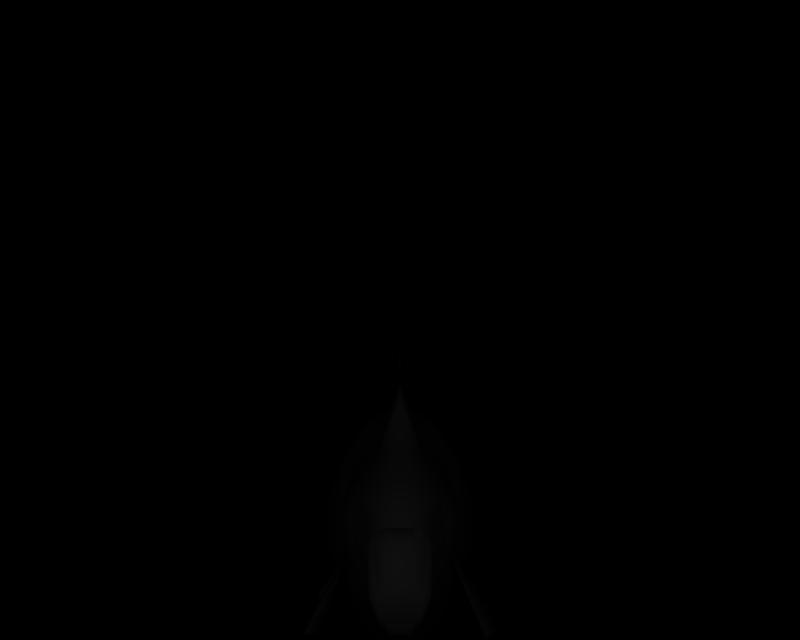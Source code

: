 # Source: BR_Remoraid.blend  (saved by Blender 2.66.1; exported with 4.5.12 LTS)
import bpy
from mathutils import Matrix  # noqa: F401  (used for matrix-valued properties, if any)

bpy.ops.wm.read_factory_settings(use_empty=True)
scene = bpy.context.scene
scene.name = '1'

# ---- collections
col_collection_1 = bpy.data.collections.new('Collection 1'); scene.collection.children.link(col_collection_1)

# ---- materials (node trees are filled in below, after node groups)
mat_mat_4 = bpy.data.materials.new('mat_4')
mat_mat_4.alpha_threshold = 0.0
mat_mat_4.specular_color = (0.5, 0.5, 0.5)
mat_mat_4.roughness = 0.5
mat_mat_3 = bpy.data.materials.new('mat_3')
mat_mat_3.alpha_threshold = 0.0
mat_mat_3.specular_color = (0.5, 0.5, 0.5)
mat_mat_3.roughness = 0.5
mat_mat_2 = bpy.data.materials.new('mat_2')
mat_mat_2.alpha_threshold = 0.0
mat_mat_2.specular_color = (0.5, 0.5, 0.5)
mat_mat_2.roughness = 0.5
mat_mat_1 = bpy.data.materials.new('mat_1')
mat_mat_1.alpha_threshold = 0.0
mat_mat_1.specular_color = (0.5, 0.5, 0.5)
mat_mat_1.roughness = 0.5
mat_mat_0 = bpy.data.materials.new('mat_0')
mat_mat_0.alpha_threshold = 0.0
mat_mat_0.specular_color = (0.5, 0.5, 0.5)
mat_mat_0.roughness = 0.5
mat_mat_7 = bpy.data.materials.new('mat_7')
mat_mat_7.alpha_threshold = 0.0
mat_mat_7.specular_color = (0.5, 0.5, 0.5)
mat_mat_7.roughness = 0.5
mat_mat_6 = bpy.data.materials.new('mat_6')
mat_mat_6.alpha_threshold = 0.0
mat_mat_6.specular_color = (0.5, 0.5, 0.5)
mat_mat_6.roughness = 0.5
mat_mat_8 = bpy.data.materials.new('mat_8')
mat_mat_8.alpha_threshold = 0.0
mat_mat_8.specular_color = (0.5, 0.5, 0.5)
mat_mat_8.roughness = 0.5
mat_mat_8.line_color = (0.0, 0.0, 0.0, 1.0)
mat_mat_5 = bpy.data.materials.new('mat_5')
mat_mat_5.alpha_threshold = 0.0
mat_mat_5.specular_color = (0.5, 0.5, 0.5)
mat_mat_5.roughness = 0.5

# ---- material node trees

# ---- cameras
cam_camera_001 = bpy.data.cameras.new('Camera.001')
cam_camera_001.passepartout_alpha = 0.2
cam_camera_001.clip_end = 100.0
cam_camera_001.lens = 35.0
cam_camera_001.sensor_width = 32.0
cam_camera_001.sensor_height = 18.0
cam_camera_001.show_passepartout = False
cam_camera_001.show_safe_areas = True
cam_camera_001.dof.focus_distance = 0.0
cam_camera_001.dof.aperture_fstop = 128.0

# ---- lights
light_lamp = bpy.data.lights.new('Lamp', 'POINT')
light_lamp.transmission_factor = 0.0
light_lamp.energy = 144.8
light_lamp.shadow_buffer_clip_start = 0.5
light_lamp.shadow_soft_size = 1.0
light_lamp.shadow_maximum_resolution = 0.006
light_lamp.use_absolute_resolution = True
light_lamp.cycles.use_multiple_importance_sampling = False

# ---- meshes
me_teppouo_mat_4 = bpy.data.meshes.new('teppouo_mat_4')
me_teppouo_mat_4.from_pydata([(-1.065, -0.1137, 0.1624), (-1.121, 0.4309, 0.1154), (-1.077, -0.279, -1.013), (-0.7865, 0.08138, 0.9784), (-0.8123, 0.5764, 0.9302), (-0.9331, 1.21, 0.1864), (-0.7211, 1.157, 0.9334), (-0.3813, 1.64, 1.014), (-0.4767, 1.85, 0.3959), (-0.4027, 1.894, -0.5655), (-0.8529, 1.235, -0.8759), (-1.088, 0.3342, -1.04), (-0.4822, 0.9757, -1.967), (-0.6427, 0.1951, -2.181), (-0.6689, -0.291, -2.162), (-0.2308, 1.483, -1.636), (0.7855, 0.08169, 0.9783), (1.121, 0.4309, 0.1154), (0.8123, 0.5764, 0.9302), (1.064, -0.1134, 0.1627), (1.077, -0.2789, -1.012), (1.088, 0.3342, -1.04), (0.6688, -0.2911, -2.162), (0.6427, 0.1951, -2.181), (0.4822, 0.9757, -1.967), (0.8529, 1.235, -0.8759), (0.2308, 1.483, -1.636), (0.4027, 1.894, -0.5655), (0.9331, 1.21, 0.1864), (0.7211, 1.157, 0.9334), (0.3813, 1.64, 1.014), (0.4767, 1.85, 0.3959)], [], [(0, 1, 2), (0, 3, 1), (4, 1, 3), (4, 5, 1), (6, 5, 4), (6, 7, 5), (8, 5, 7), (8, 9, 5), (10, 5, 9), (10, 11, 5), (12, 11, 10), (12, 13, 11), (14, 11, 13), (14, 2, 11), (1, 11, 2), (1, 5, 11), (15, 10, 9), (15, 12, 10), (16, 17, 18), (16, 19, 17), (20, 17, 19), (20, 21, 17), (22, 21, 20), (22, 23, 21), (24, 21, 23), (24, 25, 21), (26, 25, 24), (26, 27, 25), (28, 25, 27), (28, 17, 25), (18, 17, 28), (28, 29, 18), (30, 29, 28), (28, 31, 30), (27, 31, 28), (25, 17, 21)])
me_teppouo_mat_4.polygons.foreach_set('use_smooth', [True] * 36)
_k = set([(0, 2), (0, 3), (2, 14), (3, 4), (4, 6), (6, 7), (7, 8), (8, 9), (9, 15), (12, 13), (12, 15), (13, 14), (16, 18), (16, 19), (18, 29), (19, 20), (20, 22), (22, 23), (23, 24), (24, 26), (26, 27), (27, 31), (29, 30), (30, 31)])
me_teppouo_mat_4.attributes.new('sharp_edge', 'BOOLEAN', 'EDGE').data.foreach_set('value', [ (min(e.vertices), max(e.vertices)) in _k for e in me_teppouo_mat_4.edges])
_uv = me_teppouo_mat_4.uv_layers.new(name='UVTex')
_uv.uv.foreach_set('vector', [0.2509, -0.1926, 0.2302, 0.1735, 0.7355, -0.1781, 0.2509, -0.1926, -0.108, -0.1558, 0.2302, 0.1735, -0.1244, 0.1749, 0.2302, 0.1735, -0.108, -0.1558, -0.1244, 0.1749, 0.1579, 0.662, 0.2302, 0.1735, -0.1534, 0.5293, 0.1579, 0.662, -0.1244, 0.1749, -0.1534, 0.5293, -0.2234, 0.8979, 0.1579, 0.662, 0.02186, 1.143, 0.1579, 0.662, -0.2234, 0.8979, 0.02186, 1.143, 0.3852, 1.281, 0.1579, 0.662, 0.5651, 0.7837, 0.1579, 0.662, 0.3852, 1.281, 0.5651, 0.7837, 0.7014, 0.2349, 0.1579, 0.662, 1.037, 0.7822, 0.7014, 0.2349, 0.5651, 0.7837, 1.037, 0.7822, 1.139, 0.2795, 0.7014, 0.2349, 1.167, -0.04113, 0.7014, 0.2349, 1.139, 0.2795, 1.167, -0.04113, 0.7355, -0.1781, 0.7014, 0.2349, 0.2302, 0.1735, 0.7014, 0.2349, 0.7355, -0.1781, 0.2302, 0.1735, 0.1579, 0.662, 0.7014, 0.2349, 0.8596, 1.136, 0.5651, 0.7837, 0.3852, 1.281, 0.8596, 1.136, 1.037, 0.7822, 0.5651, 0.7837, -0.1079, -0.1556, 0.2302, 0.1735, -0.1244, 0.1749, -0.1079, -0.1556, 0.2507, -0.1924, 0.2302, 0.1735, 0.7354, -0.1781, 0.2302, 0.1735, 0.2507, -0.1924, 0.7354, -0.1781, 0.7014, 0.2349, 0.2302, 0.1735, 1.167, -0.04111, 0.7014, 0.2349, 0.7354, -0.1781, 1.167, -0.04111, 1.139, 0.2795, 0.7014, 0.2349, 1.037, 0.7822, 0.7014, 0.2349, 1.139, 0.2795, 1.037, 0.7822, 0.5651, 0.7837, 0.7014, 0.2349, 0.8596, 1.136, 0.5651, 0.7837, 1.037, 0.7822, 0.8596, 1.136, 0.3852, 1.281, 0.5651, 0.7837, 0.1579, 0.662, 0.5651, 0.7837, 0.3852, 1.281, 0.1579, 0.662, 0.2302, 0.1735, 0.5651, 0.7837, -0.1244, 0.1749, 0.2302, 0.1735, 0.1579, 0.662, 0.1579, 0.662, -0.1534, 0.5293, -0.1244, 0.1749, -0.2234, 0.8979, -0.1534, 0.5293, 0.1579, 0.662, 0.1579, 0.662, 0.02186, 1.143, -0.2234, 0.8979, 0.3852, 1.281, 0.02186, 1.143, 0.1579, 0.662, 0.5651, 0.7837, 0.2302, 0.1735, 0.7014, 0.2349])
me_teppouo_mat_4.materials.append(mat_mat_4)
me_teppouo_mat_4.use_remesh_preserve_volume = False
me_teppouo_mat_4.use_remesh_preserve_attributes = False
me_teppouo_mat_4.use_mirror_vertex_groups = False
me_teppouo_mat_4.update()
me_teppouo_mat_3 = bpy.data.meshes.new('teppouo_mat_3')
me_teppouo_mat_3.from_pydata([(0.7434, -0.2089, 1.062), (0.9459, -0.4439, 0.2244), (1.064, -0.1134, 0.1627), (0.7855, 0.08169, 0.9783), (-0.9459, -0.4439, 0.2244), (-0.7429, -0.2089, 1.062), (-0.7865, 0.08138, 0.9784), (-1.065, -0.1137, 0.1624), (-1.077, -0.279, -1.013), (-0.9042, -0.6065, -0.9524), (1.077, -0.2789, -1.012), (0.9042, -0.6065, -0.9524), (0.5982, -0.6174, -2.102), (0.6688, -0.2911, -2.162), (-0.5982, -0.6174, -2.102), (-0.6689, -0.291, -2.162), (-3e-06, -0.599, -2.456), (-3e-06, -0.2756, -2.515), (0.7272, 0.7521, 1.598), (0.7211, 1.157, 0.9334), (0.6236, 1.191, 1.758), (0.7514, 0.67, 1.317), (-0.7211, 1.157, 0.9334), (-0.7272, 0.7521, 1.598), (-0.6236, 1.191, 1.758), (-0.7533, 0.67, 1.317), (0.8123, 0.5764, 0.9302), (-0.8123, 0.5764, 0.9302), (-0.3465, 0.8298, 3.148), (-0.5654, 0.7571, 2.64), (-0.3926, 0.6704, 3.019), (-0.508, 1.168, 2.483), (0.3465, 0.8298, 3.148), (0.5654, 0.7571, 2.64), (0.508, 1.168, 2.483), (0.3926, 0.6704, 3.019)], [], [(0, 1, 2), (3, 0, 2), (4, 5, 6), (7, 4, 6), (8, 4, 7), (8, 9, 4), (1, 10, 2), (1, 11, 10), (10, 12, 13), (10, 11, 12), (14, 8, 15), (14, 9, 8), (15, 16, 14), (15, 17, 16), (13, 16, 17), (13, 12, 16), (18, 19, 20), (18, 21, 19), (22, 23, 24), (22, 25, 23), (21, 0, 3), (3, 26, 21), (19, 21, 26), (27, 25, 22), (27, 6, 25), (5, 25, 6), (28, 29, 30), (28, 31, 29), (32, 33, 34), (32, 35, 33)])
me_teppouo_mat_3.polygons.foreach_set('use_smooth', [True] * 30)
_k = set([(0, 1), (0, 21), (1, 11), (2, 3), (2, 10), (3, 26), (4, 5), (4, 9), (5, 25), (6, 7), (6, 27), (7, 8), (8, 15), (9, 14), (10, 13), (11, 12), (12, 16), (13, 17), (14, 16), (15, 17), (18, 20), (18, 21), (19, 20), (19, 26), (22, 24), (22, 27), (23, 24), (23, 25), (28, 30), (28, 31), (29, 30), (29, 31), (32, 34), (32, 35), (33, 34), (33, 35)])
me_teppouo_mat_3.attributes.new('sharp_edge', 'BOOLEAN', 'EDGE').data.foreach_set('value', [ (min(e.vertices), max(e.vertices)) in _k for e in me_teppouo_mat_3.edges])
_uv = me_teppouo_mat_3.uv_layers.new(name='UVTex')
_uv.uv.foreach_set('vector', [0.8091, 0.09803, -0.1347, 0.1462, -0.09996, 3.003, 0.8088, 2.679, 0.8091, 0.09803, -0.09996, 3.003, -0.1347, 0.1462, 0.8091, 0.09803, 0.8088, 2.676, -0.1003, 3.001, -0.1347, 0.1462, 0.8088, 2.676, -0.03251, 2.984, 0.924, 0.1785, 0.9092, 3.084, -0.03251, 2.984, -0.01874, 0.1033, 0.924, 0.1785, 0.924, 0.1785, -0.03228, 2.985, 0.9094, 3.087, 0.924, 0.1785, -0.01874, 0.1033, -0.03228, 2.985, 0.9483, 2.848, 0.04595, 0.1606, -0.000611, 2.842, 0.9483, 2.848, 0.9951, 0.1553, 0.04595, 0.1606, 0.04595, 0.1606, 0.948, 2.847, -0.000421, 2.842, 0.04595, 0.1606, 0.9951, 0.1553, 0.948, 2.847, 0.8564, 3.114, 0.1423, 0.2688, 1.0, 0.0985, 0.8564, 3.114, 1e-06, 3.257, 0.1423, 0.2688, 0.8558, 3.114, 0.1423, 0.2688, 1e-06, 3.257, 0.8558, 3.114, 1.0, 0.0985, 0.1423, 0.2688, 0.8654, 0.2365, 0.2287, 6.621, 1.182, 4.58, 0.8654, 0.2365, 0.5187, 0.1585, 0.2287, 6.621, 0.2287, 6.621, 0.8654, 0.2365, 1.182, 4.58, 0.2287, 6.621, 0.5187, 0.1585, 0.8654, 0.2365, 0.8723, 0.15, -0.07982, 0.1642, 0.1865, 2.629, 0.1865, 2.629, 0.6672, 5.434, 0.8723, 0.15, 1.249, 7.848, 0.8723, 0.15, 0.6672, 5.434, 0.6672, 5.434, 0.8723, 0.15, 1.249, 7.848, 0.6672, 5.434, 0.1862, 2.626, 0.8723, 0.15, -0.07982, 0.1642, 0.8723, 0.15, 0.1862, 2.626, 1.035, 1.984, 0.2742, 0.3337, 0.887, 0.2785, 1.035, 1.984, -0.1039, 3.777, 0.2742, 0.3337, 1.035, 1.984, 0.2742, 0.3337, -0.1039, 3.777, 1.035, 1.984, 0.887, 0.2785, 0.2742, 0.3337])
me_teppouo_mat_3.materials.append(mat_mat_3)
me_teppouo_mat_3.use_remesh_preserve_volume = False
me_teppouo_mat_3.use_remesh_preserve_attributes = False
me_teppouo_mat_3.use_mirror_vertex_groups = False
me_teppouo_mat_3.update()
me_teppouo_mat_2 = bpy.data.meshes.new('teppouo_mat_2')
me_teppouo_mat_2.from_pydata([(-0.1913, 1.16, 3.368), (-0.1482, 0.9892, 3.458), (0.1617, 0.9892, 3.458), (0.1868, 1.16, 3.368), (-0.6427, 0.1951, -2.181), (-3e-06, -0.2756, -2.515), (-0.6689, -0.291, -2.162), (-3e-06, 0.1463, -2.476), (-3e-06, 0.8405, -2.223), (0.6427, 0.1951, -2.181), (0.4822, 0.9757, -1.967), (0.2308, 1.483, -1.636), (-0.2308, 1.483, -1.636), (-3e-06, 1.699, -1.345), (-0.4027, 1.894, -0.5655), (-3e-06, 2.063, -0.3855), (-0.4767, 1.85, 0.3959), (2e-06, 1.988, 0.5133), (-0.3813, 1.64, 1.014), (1e-06, 1.744, 1.08), (-0.3301, 1.69, 1.605), (1e-06, 1.782, 1.767), (-0.2792, 1.636, 2.178), (2e-06, 2.715, 1.671), (-3e-06, 2.248, 2.193), (0.2791, 1.636, 2.178), (-3e-06, 1.677, 2.518), (0.2412, 1.444, 2.889), (0.0, 1.502, 2.928), (-0.2412, 1.444, 2.889), (0.6688, -0.2911, -2.162), (0.3301, 1.69, 1.605), (0.5019, 1.339, 2.131), (0.6236, 1.191, 1.758), (0.7211, 1.157, 0.9334), (0.3813, 1.64, 1.014), (0.4767, 1.85, 0.3959), (0.4027, 1.894, -0.5655), (0.508, 1.168, 2.483), (0.3465, 0.8298, 3.148), (-0.4822, 0.9757, -1.967), (-0.7211, 1.157, 0.9334), (-0.6236, 1.191, 1.758), (-0.5019, 1.339, 2.131), (-0.508, 1.168, 2.483), (-0.3465, 0.8298, 3.148)], [], [(0, 1, 2), (3, 0, 2), (4, 5, 6), (4, 7, 5), (8, 7, 4), (8, 9, 7), (10, 9, 8), (8, 11, 10), (12, 11, 8), (12, 13, 11), (14, 13, 12), (14, 15, 13), (16, 15, 14), (16, 17, 15), (18, 17, 16), (18, 19, 17), (20, 19, 18), (20, 21, 19), (22, 21, 20), (22, 23, 21), (24, 23, 22), (24, 25, 23), (26, 25, 24), (26, 27, 25), (28, 27, 26), (28, 3, 27), (0, 3, 28), (29, 0, 28), (26, 29, 28), (26, 22, 29), (24, 22, 26), (9, 5, 7), (9, 30, 5), (25, 21, 23), (25, 31, 21), (32, 31, 25), (32, 33, 31), (34, 31, 33), (34, 35, 31), (19, 31, 35), (19, 21, 31), (35, 17, 19), (35, 36, 17), (15, 17, 36), (36, 37, 15), (13, 15, 37), (37, 11, 13), (27, 32, 25), (27, 38, 32), (3, 38, 27), (3, 39, 38), (2, 39, 3), (40, 8, 4), (40, 12, 8), (41, 20, 18), (41, 42, 20), (43, 20, 42), (43, 22, 20), (29, 22, 43), (43, 44, 29), (0, 29, 44), (45, 0, 44), (1, 0, 45)])
me_teppouo_mat_2.polygons.foreach_set('use_smooth', [True] * 63)
_k = set([(1, 2), (1, 45), (2, 39), (4, 6), (4, 40), (5, 6), (5, 30), (9, 10), (9, 30), (10, 11), (11, 37), (12, 14), (12, 40), (14, 16), (16, 18), (18, 41), (32, 33), (32, 38), (33, 34), (34, 35), (35, 36), (36, 37), (38, 39), (41, 42), (42, 43), (43, 44), (44, 45)])
me_teppouo_mat_2.attributes.new('sharp_edge', 'BOOLEAN', 'EDGE').data.foreach_set('value', [ (min(e.vertices), max(e.vertices)) in _k for e in me_teppouo_mat_2.edges])
_uv = me_teppouo_mat_2.uv_layers.new(name='UVTex')
_uv.uv.foreach_set('vector', [0.9842, 0.5714, 0.986, 0.5343, 0.996, 0.532, 0.9842, 0.5714, 0.9842, 0.5714, 0.996, 0.532, 0.06255, 0.5135, 0.004585, 0.3409, 0.05722, 0.326, 0.06255, 0.5135, 0.01375, 0.5118, 0.004585, 0.3409, 0.07048, 0.6713, 0.01375, 0.5118, 0.06255, 0.5135, 0.07048, 0.6713, 0.06255, 0.5135, 0.01375, 0.5118, 0.1148, 0.6953, 0.06255, 0.5135, 0.07048, 0.6713, 0.07048, 0.6713, 0.1805, 0.8145, 0.1148, 0.6953, 0.1805, 0.8145, 0.1805, 0.8145, 0.07048, 0.6713, 0.1805, 0.8145, 0.2316, 0.8495, 0.1805, 0.8145, 0.3628, 0.881, 0.2316, 0.8495, 0.1805, 0.8145, 0.3628, 0.881, 0.3948, 0.9062, 0.2316, 0.8495, 0.5168, 0.8371, 0.3948, 0.9062, 0.3628, 0.881, 0.5168, 0.8371, 0.5381, 0.8574, 0.3948, 0.9062, 0.6109, 0.756, 0.5381, 0.8574, 0.5168, 0.8371, 0.6109, 0.756, 0.624, 0.7788, 0.5381, 0.8574, 0.7075, 0.7502, 0.624, 0.7788, 0.6109, 0.756, 0.7075, 0.7502, 0.7358, 0.7667, 0.624, 0.7788, 0.7988, 0.7173, 0.7358, 0.7667, 0.7075, 0.7502, 0.7988, 0.7173, 0.7416, 0.996, 0.7358, 0.7667, 0.813, 0.8692, 0.7416, 0.996, 0.7988, 0.7173, 0.813, 0.8692, 0.7988, 0.7173, 0.7416, 0.996, 0.8458, 0.725, 0.7988, 0.7173, 0.813, 0.8692, 0.8458, 0.725, 0.9101, 0.6572, 0.7988, 0.7173, 0.9178, 0.67, 0.9101, 0.6572, 0.8458, 0.725, 0.9178, 0.67, 0.9842, 0.5714, 0.9101, 0.6572, 0.9842, 0.5714, 0.9842, 0.5714, 0.9178, 0.67, 0.9101, 0.6572, 0.9842, 0.5714, 0.9178, 0.67, 0.8458, 0.725, 0.9101, 0.6572, 0.9178, 0.67, 0.8458, 0.725, 0.7988, 0.7173, 0.9101, 0.6572, 0.813, 0.8692, 0.7988, 0.7173, 0.8458, 0.725, 0.06255, 0.5135, 0.004585, 0.3409, 0.01375, 0.5118, 0.06255, 0.5135, 0.05718, 0.326, 0.004585, 0.3409, 0.7988, 0.7173, 0.7358, 0.7667, 0.7416, 0.996, 0.7988, 0.7173, 0.7075, 0.7502, 0.7358, 0.7667, 0.7818, 0.6504, 0.7075, 0.7502, 0.7988, 0.7173, 0.7818, 0.6504, 0.7251, 0.6233, 0.7075, 0.7502, 0.5869, 0.6416, 0.7075, 0.7502, 0.7251, 0.6233, 0.5869, 0.6416, 0.6109, 0.756, 0.7075, 0.7502, 0.624, 0.7788, 0.7075, 0.7502, 0.6109, 0.756, 0.624, 0.7788, 0.7358, 0.7667, 0.7075, 0.7502, 0.6109, 0.756, 0.5381, 0.8574, 0.624, 0.7788, 0.6109, 0.756, 0.5168, 0.8371, 0.5381, 0.8574, 0.3948, 0.9062, 0.5381, 0.8574, 0.5168, 0.8371, 0.5168, 0.8371, 0.3628, 0.881, 0.3948, 0.9062, 0.2316, 0.8495, 0.3948, 0.9062, 0.3628, 0.881, 0.3628, 0.881, 0.1805, 0.8145, 0.2316, 0.8495, 0.9101, 0.6572, 0.7818, 0.6504, 0.7988, 0.7173, 0.9101, 0.6572, 0.831, 0.5959, 0.7818, 0.6504, 0.9842, 0.5714, 0.831, 0.5959, 0.9101, 0.6572, 0.9842, 0.5714, 0.986, 0.5343, 0.831, 0.5959, 0.986, 0.5343, 0.986, 0.5343, 0.9842, 0.5714, 0.1148, 0.6953, 0.07048, 0.6713, 0.06255, 0.5135, 0.1148, 0.6953, 0.1805, 0.8145, 0.07048, 0.6713, 0.5869, 0.6416, 0.7075, 0.7502, 0.6109, 0.756, 0.5869, 0.6416, 0.7251, 0.6233, 0.7075, 0.7502, 0.7818, 0.6504, 0.7075, 0.7502, 0.7251, 0.6233, 0.7818, 0.6504, 0.7988, 0.7173, 0.7075, 0.7502, 0.9101, 0.6572, 0.7988, 0.7173, 0.7818, 0.6504, 0.7818, 0.6504, 0.831, 0.5959, 0.9101, 0.6572, 0.9842, 0.5714, 0.9101, 0.6572, 0.831, 0.5959, 0.9034, 0.4626, 0.986, 0.5343, 0.9842, 0.5714, 0.9275, 0.4986, 0.986, 0.5343, 0.9034, 0.4626])
me_teppouo_mat_2.materials.append(mat_mat_2)
me_teppouo_mat_2.use_remesh_preserve_volume = False
me_teppouo_mat_2.use_remesh_preserve_attributes = False
me_teppouo_mat_2.use_mirror_vertex_groups = False
me_teppouo_mat_2.update()
me_teppouo_mat_1 = bpy.data.meshes.new('teppouo_mat_1')
me_teppouo_mat_1.from_pydata([(-0.9178, -0.3965, 1.275), (-0.6808, 0.1822, 1.507), (-0.6924, 0.2051, 1.59), (-0.989, -0.2774, 1.142), (-1.058, -0.8342, 1.033), (-1.172, -0.5608, 0.9658), (-1.048, -0.4043, 1.7), (-0.6587, 0.2386, 1.659), (-0.9475, -0.4603, 1.563), (-1.299, -0.8874, 1.573), (-1.146, -1.022, 1.377), (-1.031, -0.3821, 1.414), (-1.324, -0.8812, 1.184), (1.032, -0.3431, 1.275), (0.6807, 0.1822, 1.507), (0.6924, 0.2051, 1.59), (0.8952, -0.3211, 1.142), (1.277, -0.7323, 1.033), (0.9948, -0.6434, 0.9658), (0.9544, -0.448, 1.7), (0.6586, 0.2386, 1.659), (1.062, -0.4069, 1.563), (1.163, -0.9505, 1.573), (1.365, -0.9199, 1.377), (0.9481, -0.4209, 1.414), (1.143, -0.9658, 1.184), (0.0632, -2.021, 0.5947), (0.0, -1.258, 0.8795), (0.0, -1.196, 1.096), (-0.05171, -1.916, 0.4065), (0.1207, -2.685, 0.2831), (-0.09767, -2.416, 0.1879), (-0.05171, -2.06, 1.169), (0.0, -1.068, 1.288), (0.0632, -2.065, 0.9762), (-0.07469, -2.886, 1.042), (0.1207, -2.963, 0.7672), (-0.04596, -2.068, 0.7894), (-0.1, -2.893, 0.4952), (-0.1391, -1.846, -3.959), (0.2424, -2.619, -4.348), (-0.2468, -2.196, -4.954), (0.1833, -2.055, -3.344), (-0.03731, -1.656, -2.215), (0.09181, -1.826, -2.062), (0.0, -1.346, -1.706), (0.0, -1.452, -1.37), (-0.09181, -1.996, -1.908), (0.2121, -2.653, -3.102), (-0.1921, -3.0, -3.062), (0.2825, -3.319, -4.058), (-0.3142, -4.188, -4.145), (-0.193, -3.287, -2.791), (0.005831, -2.199, -1.626), (-0.2137, -4.833, -3.905), (0.2193, -4.936, -3.486), (0.1141, -3.611, -2.507), (0.1351, -3.922, -2.295), (-0.1933, -4.193, -2.16), (-0.000174, -4.289, -1.933), (-0.02031, -6.486, -2.992), (-0.3059, -6.019, -3.365), (0.2512, -5.349, -3.247)], [], [(0, 1, 2), (0, 3, 1), (3, 0, 4), (4, 5, 3), (6, 2, 7), (6, 8, 2), (9, 8, 6), (9, 10, 8), (4, 0, 11), (11, 12, 4), (8, 12, 11), (8, 10, 12), (13, 14, 15), (13, 16, 14), (17, 16, 13), (17, 18, 16), (19, 15, 20), (19, 21, 15), (22, 21, 19), (22, 23, 21), (24, 17, 13), (24, 25, 17), (21, 25, 24), (21, 23, 25), (26, 27, 28), (26, 29, 27), (30, 29, 26), (30, 31, 29), (32, 28, 33), (32, 34, 28), (35, 34, 32), (35, 36, 34), (37, 30, 26), (37, 38, 30), (34, 38, 37), (34, 36, 38), (39, 40, 41), (39, 42, 40), (43, 42, 39), (43, 44, 42), (45, 44, 43), (45, 46, 44), (47, 44, 46), (47, 48, 44), (49, 48, 47), (49, 50, 48), (51, 50, 49), (49, 52, 51), (47, 52, 49), (47, 53, 52), (46, 53, 47), (48, 42, 44), (48, 40, 42), (50, 40, 48), (52, 54, 51), (52, 55, 54), (56, 55, 52), (56, 57, 55), (53, 57, 56), (53, 58, 57), (59, 58, 53), (59, 60, 58), (61, 58, 60), (61, 62, 58), (57, 58, 62), (62, 55, 57), (53, 56, 52), (11, 0, 2), (2, 8, 11), (15, 24, 13), (15, 21, 24), (28, 37, 26), (28, 34, 37)])
me_teppouo_mat_1.polygons.foreach_set('use_smooth', [True] * 73)
_k = set([(1, 2), (1, 3), (2, 7), (3, 5), (4, 5), (4, 12), (6, 7), (6, 9), (9, 10), (10, 12), (14, 15), (14, 16), (15, 20), (16, 18), (17, 18), (17, 25), (19, 20), (19, 22), (22, 23), (23, 25), (27, 28), (27, 29), (28, 33), (29, 31), (30, 31), (30, 38), (32, 33), (32, 35), (35, 36), (36, 38), (39, 41), (39, 43), (40, 41), (40, 50), (43, 45), (45, 46), (46, 53), (50, 51), (51, 54), (53, 59), (54, 55), (55, 62), (59, 60), (60, 61), (61, 62)])
me_teppouo_mat_1.attributes.new('sharp_edge', 'BOOLEAN', 'EDGE').data.foreach_set('value', [ (min(e.vertices), max(e.vertices)) in _k for e in me_teppouo_mat_1.edges])
_uv = me_teppouo_mat_1.uv_layers.new(name='UVTex')
_uv.uv.foreach_set('vector', [0.6196, 0.4703, 0.311, 0.9125, -0.01176, 0.9603, 0.6196, 0.4703, 0.9271, 0.517, 0.311, 0.9125, 0.9271, 0.517, 0.6196, 0.4703, 0.9863, 0.0817, 0.9863, 0.0817, 1.179, 0.2254, 0.9271, 0.517, -0.2712, 0.4841, -0.01176, 0.9603, -0.2854, 1.043, -0.2712, 0.4841, 0.02495, 0.4692, -0.01176, 0.9603, -0.2165, 0.01634, 0.02495, 0.4692, -0.2712, 0.4841, -0.2165, 0.01634, 0.194, -0.04348, 0.02495, 0.4692, 0.9863, 0.0817, 0.6196, 0.4703, 0.312, 0.4562, 0.312, 0.4562, 0.6246, -0.02108, 0.9863, 0.0817, 0.02495, 0.4692, 0.6246, -0.02108, 0.312, 0.4562, 0.02495, 0.4692, 0.194, -0.04348, 0.6246, -0.02108, 0.6196, 0.4703, 0.311, 0.9125, -0.01176, 0.9603, 0.6196, 0.4703, 0.9271, 0.517, 0.311, 0.9125, 0.9863, 0.0817, 0.9271, 0.517, 0.6196, 0.4703, 0.9863, 0.0817, 1.179, 0.2254, 0.9271, 0.517, -0.2712, 0.4841, -0.01176, 0.9603, -0.2854, 1.043, -0.2712, 0.4841, 0.02495, 0.4692, -0.01176, 0.9603, -0.2165, 0.01634, 0.02495, 0.4692, -0.2712, 0.4841, -0.2165, 0.01634, 0.194, -0.04348, 0.02495, 0.4692, 0.312, 0.4562, 0.9863, 0.0817, 0.6196, 0.4703, 0.312, 0.4562, 0.6246, -0.02108, 0.9863, 0.0817, 0.02495, 0.4692, 0.6246, -0.02108, 0.312, 0.4562, 0.02495, 0.4692, 0.194, -0.04348, 0.6246, -0.02108, 0.6196, 0.4703, 0.311, 0.9125, -0.01176, 0.9603, 0.6196, 0.4703, 0.9271, 0.517, 0.311, 0.9125, 0.9863, 0.0817, 0.9271, 0.517, 0.6196, 0.4703, 0.9863, 0.0817, 1.179, 0.2254, 0.9271, 0.517, -0.2712, 0.4841, -0.01176, 0.9603, -0.2854, 1.043, -0.2712, 0.4841, 0.02495, 0.4692, -0.01176, 0.9603, -0.2165, 0.01634, 0.02495, 0.4692, -0.2712, 0.4841, -0.2165, 0.01634, 0.194, -0.04348, 0.02495, 0.4692, 0.312, 0.4562, 0.9863, 0.0817, 0.6196, 0.4703, 0.312, 0.4562, 0.6246, -0.02108, 0.9863, 0.0817, 0.02495, 0.4692, 0.6246, -0.02108, 0.312, 0.4562, 0.02495, 0.4692, 0.194, -0.04348, 0.6246, -0.02108, 0.6927, 0.7487, 0.72, 0.5853, 0.9845, 0.6171, 0.6927, 0.7487, 0.4544, 0.7552, 0.72, 0.5853, 0.1238, 0.9047, 0.4544, 0.7552, 0.6927, 0.7487, 0.1238, 0.9047, 0.04823, 0.8856, 0.4544, 0.7552, -0.007744, 0.9949, 0.04823, 0.8856, 0.1238, 0.9047, -0.007744, 0.9949, -0.1367, 1.0, 0.04823, 0.8856, -0.02733, 0.8665, 0.04823, 0.8856, -0.1367, 1.0, -0.02733, 0.8665, 0.2904, 0.6668, 0.04823, 0.8856, 0.2293, 0.6086, 0.2904, 0.6668, -0.02733, 0.8665, 0.2293, 0.6086, 0.526, 0.4824, 0.2904, 0.6668, 0.437, 0.3233, 0.526, 0.4824, 0.2293, 0.6086, 0.2293, 0.6086, 0.09807, 0.577, 0.437, 0.3233, -0.02733, 0.8665, 0.09807, 0.577, 0.2293, 0.6086, -0.02733, 0.8665, -0.1512, 0.8505, 0.09807, 0.577, -0.1367, 1.0, -0.1512, 0.8505, -0.02733, 0.8665, 0.2904, 0.6668, 0.4544, 0.7552, 0.04823, 0.8856, 0.2904, 0.6668, 0.72, 0.5853, 0.4544, 0.7552, 0.526, 0.4824, 0.72, 0.5853, 0.2904, 0.6668, 0.09807, 0.577, 0.2674, 0.2267, 0.437, 0.3233, 0.09807, 0.577, 0.1104, 0.2381, 0.2674, 0.2267, -0.04321, 0.54, 0.1104, 0.2381, 0.09807, 0.577, -0.04321, 0.54, -0.1577, 0.5002, 0.1104, 0.2381, -0.1512, 0.8505, -0.1577, 0.5002, -0.04321, 0.54, -0.1512, 0.8505, -0.2406, 0.462, -0.1577, 0.5002, -0.3312, 0.4611, -0.2406, 0.462, -0.1512, 0.8505, -0.3312, 0.4611, -0.2692, 0.0, -0.2406, 0.462, -0.07854, 0.05595, -0.2406, 0.462, -0.2692, 0.0, -0.07854, 0.05595, -0.02745, 0.1822, -0.2406, 0.462, -0.1577, 0.5002, -0.2406, 0.462, -0.02745, 0.1822, -0.02745, 0.1822, 0.1104, 0.2381, -0.1577, 0.5002, -0.1512, 0.8505, -0.04321, 0.54, 0.09807, 0.577, 0.312, 0.4562, 0.6196, 0.4703, -0.01176, 0.9603, -0.01176, 0.9603, 0.02495, 0.4692, 0.312, 0.4562, -0.01176, 0.9603, 0.312, 0.4562, 0.6196, 0.4703, -0.01176, 0.9603, 0.02495, 0.4692, 0.312, 0.4562, -0.01176, 0.9603, 0.312, 0.4562, 0.6196, 0.4703, -0.01176, 0.9603, 0.02495, 0.4692, 0.312, 0.4562])
me_teppouo_mat_1.materials.append(mat_mat_1)
me_teppouo_mat_1.use_remesh_preserve_volume = False
me_teppouo_mat_1.use_remesh_preserve_attributes = False
me_teppouo_mat_1.use_mirror_vertex_groups = False
me_teppouo_mat_1.update()
me_teppouo_mat_0 = bpy.data.meshes.new('teppouo_mat_0')
me_teppouo_mat_0.from_pydata([(-0.03147, 0.933, -2.08), (-0.003673, 0.826, -2.717), (-0.003673, 0.7295, -2.199), (-0.03147, 1.262, -2.577), (0.02412, 0.933, -2.08), (0.02412, 1.262, -2.577), (-0.003673, 0.826, -2.717), (0.02412, 2.161, -3.385), (-0.03147, 2.161, -3.385), (0.01162, 2.822, -4.42), (-0.01897, 2.822, -4.42), (-0.003673, 0.472, -3.287), (-0.003673, 0.7354, -3.564), (-0.003673, 0.8352, -3.977), (-0.003673, 1.586, -4.297), (-0.003673, 2.077, -4.668), (-0.003673, 3.052, -5.662), (-0.003673, 2.077, -4.668), (-0.003673, 1.586, -4.297), (-0.003673, 0.8352, -3.977), (-0.003673, 0.7354, -3.564), (-0.003673, 0.472, -3.287)], [], [(0, 1, 2), (0, 3, 1), (3, 0, 4), (5, 3, 4), (2, 5, 4), (2, 6, 5), (4, 0, 2), (7, 3, 5), (8, 3, 7), (9, 8, 7), (9, 10, 8), (3, 11, 1), (3, 12, 11), (12, 3, 8), (8, 13, 12), (14, 13, 8), (8, 10, 14), (15, 14, 10), (10, 16, 15), (9, 16, 10), (9, 17, 16), (18, 17, 9), (9, 7, 18), (19, 18, 7), (7, 20, 19), (5, 20, 7), (5, 21, 20), (6, 21, 5)])
me_teppouo_mat_0.polygons.foreach_set('use_smooth', [True] * 28)
_k = set([(1, 2), (1, 11), (2, 6), (6, 21), (11, 12), (12, 13), (13, 14), (14, 15), (15, 16), (16, 17), (17, 18), (18, 19), (19, 20), (20, 21)])
me_teppouo_mat_0.attributes.new('sharp_edge', 'BOOLEAN', 'EDGE').data.foreach_set('value', [ (min(e.vertices), max(e.vertices)) in _k for e in me_teppouo_mat_0.edges])
_uv = me_teppouo_mat_0.uv_layers.new(name='UVTex')
_uv.uv.foreach_set('vector', [-0.0944, 0.1787, 0.08328, 0.1372, -0.06123, 0.09984, -0.0944, 0.1787, 0.09136, 0.3715, 0.08328, 0.1372, 0.09136, 0.3715, -0.0944, 0.1787, -0.0944, 0.1787, -0.0944, 0.1787, 0.09136, 0.3715, 0.09136, 0.3715, -0.06123, 0.09984, 0.09136, 0.3715, -0.0944, 0.1787, -0.06123, 0.09984, 0.08328, 0.1372, 0.09136, 0.3715, -0.0944, 0.1787, -0.0944, 0.1787, -0.06123, 0.09984, 0.3014, 0.6493, 0.09136, 0.3715, 0.09136, 0.3715, 0.3014, 0.6493, 0.3014, 0.6493, 0.09136, 0.3715, 0.4681, 0.8299, 0.3014, 0.6493, 0.3014, 0.6493, 0.4681, 0.8299, 0.4681, 0.8299, 0.3014, 0.6493, 0.09136, 0.3715, 0.2426, 0.0, 0.08328, 0.1372, 0.09136, 0.3715, 0.3084, 0.07986, 0.2426, 0.0, 0.3014, 0.6493, 0.3084, 0.07986, 0.09136, 0.3715, 0.3014, 0.6493, 0.4438, 0.1042, 0.3084, 0.07986, 0.5246, 0.4319, 0.4438, 0.1042, 0.3014, 0.6493, 0.3014, 0.6493, 0.4681, 0.8299, 0.5246, 0.4319, 0.628, 0.6221, 0.5246, 0.4319, 0.4681, 0.8299, 0.4681, 0.8299, 0.7164, 0.9549, 0.628, 0.6221, 0.4681, 0.8299, 0.7164, 0.9549, 0.4681, 0.8299, 0.4681, 0.8299, 0.628, 0.6221, 0.7164, 0.9549, 0.5246, 0.4319, 0.628, 0.6221, 0.4681, 0.8299, 0.4681, 0.8299, 0.3014, 0.6493, 0.5246, 0.4319, 0.4438, 0.1042, 0.5246, 0.4319, 0.3014, 0.6493, 0.3014, 0.6493, 0.3084, 0.07986, 0.4438, 0.1042, 0.09136, 0.3715, 0.3084, 0.07986, 0.3014, 0.6493, 0.09136, 0.3715, 0.2426, 0.0, 0.3084, 0.07986, 0.08328, 0.1372, 0.2426, 0.0, 0.09136, 0.3715])
me_teppouo_mat_0.materials.append(mat_mat_0)
me_teppouo_mat_0.use_remesh_preserve_volume = False
me_teppouo_mat_0.use_remesh_preserve_attributes = False
me_teppouo_mat_0.use_mirror_vertex_groups = False
me_teppouo_mat_0.update()
me_teppouo_mat_7 = bpy.data.meshes.new('teppouo_mat_7')
me_teppouo_mat_7.from_pydata([(-0.7654, 0.7973, 1.851), (-0.7014, 0.3847, 1.741), (-0.7375, 0.5839, 1.926), (-0.7272, 0.7521, 1.598), (-0.7133, 1.007, 1.926), (-0.6236, 1.191, 1.758), (-0.6658, 1.091, 2.146), (-0.5019, 1.339, 2.131), (-0.6507, 0.9945, 2.346), (-0.508, 1.168, 2.483), (-0.6769, 0.7856, 2.42), (-0.5654, 0.7571, 2.64), (-0.6792, 0.5719, 2.346), (-0.5897, 0.3772, 2.495), (-0.7235, 0.4924, 2.142), (-0.6416, 0.2129, 2.121), (0.6416, 0.2129, 2.121), (0.6792, 0.5719, 2.346), (0.5897, 0.3772, 2.495), (0.7235, 0.4924, 2.142), (0.7014, 0.3847, 1.741), (0.7375, 0.5839, 1.926), (0.7272, 0.7521, 1.598), (0.7654, 0.7973, 1.851), (0.6236, 1.191, 1.758), (0.7133, 1.007, 1.926), (0.5019, 1.339, 2.131), (0.6658, 1.091, 2.146), (0.508, 1.168, 2.483), (0.6507, 0.9945, 2.346), (0.5654, 0.7571, 2.64), (0.6769, 0.7856, 2.42), (0.7503, 0.7927, 2.149), (-0.7503, 0.7927, 2.149)], [], [(0, 1, 2), (0, 3, 1), (3, 0, 4), (4, 5, 3), (6, 5, 4), (6, 7, 5), (8, 7, 6), (8, 9, 7), (10, 9, 8), (10, 11, 9), (12, 11, 10), (12, 13, 11), (14, 13, 12), (14, 15, 13), (2, 15, 14), (2, 1, 15), (16, 17, 18), (16, 19, 17), (20, 19, 16), (20, 21, 19), (22, 21, 20), (22, 23, 21), (24, 23, 22), (24, 25, 23), (26, 25, 24), (26, 27, 25), (28, 27, 26), (28, 29, 27), (30, 29, 28), (30, 31, 29), (18, 31, 30), (18, 17, 31), (19, 32, 17), (19, 21, 32), (23, 32, 21), (23, 25, 32), (27, 32, 25), (27, 29, 32), (31, 32, 29), (31, 17, 32), (14, 33, 2), (14, 12, 33), (10, 33, 12), (10, 8, 33), (6, 33, 8), (6, 4, 33), (0, 33, 4), (0, 2, 33)])
me_teppouo_mat_7.polygons.foreach_set('use_smooth', [True] * 48)
_k = set([(1, 3), (1, 15), (3, 5), (5, 7), (7, 9), (9, 11), (11, 13), (13, 15), (16, 18), (16, 20), (18, 30), (20, 22), (22, 24), (24, 26), (26, 28), (28, 30)])
me_teppouo_mat_7.attributes.new('sharp_edge', 'BOOLEAN', 'EDGE').data.foreach_set('value', [ (min(e.vertices), max(e.vertices)) in _k for e in me_teppouo_mat_7.edges])
_uv = me_teppouo_mat_7.uv_layers.new(name='UVTex')
_uv.uv.foreach_set('vector', [0.2452, 0.5213, 0.2777, 0.1278, 0.2234, 0.3178, 0.2452, 0.5213, 0.3194, 0.4782, 0.2777, 0.1278, 0.3194, 0.4782, 0.2452, 0.5213, 0.2234, 0.7209, 0.2234, 0.7209, 0.2724, 0.8965, 0.3194, 0.4782, 0.159, 0.8015, 0.2724, 0.8965, 0.2234, 0.7209, 0.159, 0.8015, 0.1633, 1.038, 0.2724, 0.8965, 0.1004, 0.7095, 0.1633, 1.038, 0.159, 0.8015, 0.1004, 0.7095, 0.06004, 0.8753, 0.1633, 1.038, 0.07854, 0.5102, 0.06004, 0.8753, 0.1004, 0.7095, 0.07854, 0.5102, 0.01397, 0.483, 0.06004, 0.8753, 0.1004, 0.3064, 0.01397, 0.483, 0.07854, 0.5102, 0.1004, 0.3064, 0.0567, 0.1206, 0.01397, 0.483, 0.1599, 0.2305, 0.0567, 0.1206, 0.1004, 0.3064, 0.1599, 0.2305, 0.1662, -0.03616, 0.0567, 0.1206, 0.2234, 0.3178, 0.1662, -0.03616, 0.1599, 0.2305, 0.2234, 0.3178, 0.2777, 0.1278, 0.1662, -0.03616, 0.1662, -0.03616, 0.1004, 0.3064, 0.0567, 0.1206, 0.1662, -0.03616, 0.1599, 0.2305, 0.1004, 0.3064, 0.2777, 0.1278, 0.1599, 0.2305, 0.1662, -0.03616, 0.2777, 0.1278, 0.2234, 0.3178, 0.1599, 0.2305, 0.3194, 0.4782, 0.2234, 0.3178, 0.2777, 0.1278, 0.3194, 0.4782, 0.2452, 0.5213, 0.2234, 0.3178, 0.2724, 0.8965, 0.2452, 0.5213, 0.3194, 0.4782, 0.2724, 0.8965, 0.2234, 0.7209, 0.2452, 0.5213, 0.1633, 1.038, 0.2234, 0.7209, 0.2724, 0.8965, 0.1633, 1.038, 0.159, 0.8015, 0.2234, 0.7209, 0.06004, 0.8753, 0.159, 0.8015, 0.1633, 1.038, 0.06004, 0.8753, 0.1004, 0.7095, 0.159, 0.8015, 0.01397, 0.483, 0.1004, 0.7095, 0.06004, 0.8753, 0.01397, 0.483, 0.07854, 0.5102, 0.1004, 0.7095, 0.0567, 0.1206, 0.07854, 0.5102, 0.01397, 0.483, 0.0567, 0.1206, 0.1004, 0.3064, 0.07854, 0.5102, 0.1599, 0.2305, 0.1579, 0.517, 0.1004, 0.3064, 0.1599, 0.2305, 0.2234, 0.3178, 0.1579, 0.517, 0.2452, 0.5213, 0.1579, 0.517, 0.2234, 0.3178, 0.2452, 0.5213, 0.2234, 0.7209, 0.1579, 0.517, 0.159, 0.8015, 0.1579, 0.517, 0.2234, 0.7209, 0.159, 0.8015, 0.1004, 0.7095, 0.1579, 0.517, 0.07854, 0.5102, 0.1579, 0.517, 0.1004, 0.7095, 0.07854, 0.5102, 0.1004, 0.3064, 0.1579, 0.517, 0.1599, 0.2305, 0.1579, 0.517, 0.2234, 0.3178, 0.1599, 0.2305, 0.1004, 0.3064, 0.1579, 0.517, 0.07854, 0.5102, 0.1579, 0.517, 0.1004, 0.3064, 0.07854, 0.5102, 0.1004, 0.7095, 0.1579, 0.517, 0.159, 0.8015, 0.1579, 0.517, 0.1004, 0.7095, 0.159, 0.8015, 0.2234, 0.7209, 0.1579, 0.517, 0.2452, 0.5213, 0.1579, 0.517, 0.2234, 0.7209, 0.2452, 0.5213, 0.2234, 0.3178, 0.1579, 0.517])
me_teppouo_mat_7.materials.append(mat_mat_7)
me_teppouo_mat_7.use_remesh_preserve_volume = False
me_teppouo_mat_7.use_remesh_preserve_attributes = False
me_teppouo_mat_7.use_mirror_vertex_groups = False
me_teppouo_mat_7.update()
me_teppouo_mat_6 = bpy.data.meshes.new('teppouo_mat_6')
me_teppouo_mat_6.from_pydata([(-0.2896, -0.04522, 2.251), (0.3627, 0.541, 2.263), (-0.3626, 0.541, 2.263), (0.2896, -0.04522, 2.251), (-0.2495, -0.1893, 3.152), (0.2495, -0.1893, 3.152), (-0.1248, -0.1893, 3.232), (0.1248, -0.1893, 3.232), (0.2778, 0.8453, 2.399), (-0.2778, 0.8453, 2.399), (0.1617, 0.9892, 3.458), (-0.1482, 0.9892, 3.458), (-0.3742, 0.02021, 2.911), (-0.3926, 0.6704, 3.019), (-0.3465, 0.8298, 3.148), (0.3742, 0.02021, 2.911), (0.3926, 0.6704, 3.019), (0.3465, 0.8298, 3.148)], [], [(0, 1, 2), (0, 3, 1), (3, 0, 4), (4, 5, 3), (6, 5, 4), (6, 7, 5), (8, 2, 1), (8, 9, 2), (10, 9, 8), (10, 11, 9), (0, 12, 4), (0, 2, 12), (13, 12, 2), (2, 9, 13), (14, 13, 9), (9, 11, 14), (15, 3, 5), (15, 1, 3), (16, 1, 15), (16, 8, 1), (17, 8, 16), (17, 10, 8)])
me_teppouo_mat_6.polygons.foreach_set('use_smooth', [True] * 22)
_k = set([(4, 6), (4, 12), (5, 7), (5, 15), (6, 7), (10, 11), (10, 17), (11, 14), (12, 13), (13, 14), (15, 16), (16, 17)])
me_teppouo_mat_6.attributes.new('sharp_edge', 'BOOLEAN', 'EDGE').data.foreach_set('value', [ (min(e.vertices), max(e.vertices)) in _k for e in me_teppouo_mat_6.edges])
_uv = me_teppouo_mat_6.uv_layers.new(name='UVTex')
_uv.uv.foreach_set('vector', [0.3525, 0.3362, 0.6847, 0.6183, 0.3153, 0.6183, 0.3525, 0.3362, 0.6475, 0.3362, 0.6847, 0.6183, 0.6475, 0.3362, 0.3525, 0.3362, 0.3729, 0.2669, 0.3729, 0.2669, 0.6271, 0.2669, 0.6475, 0.3362, 0.4365, 0.2669, 0.6271, 0.2669, 0.3729, 0.2669, 0.4365, 0.2669, 0.5635, 0.2669, 0.6271, 0.2669, 0.6415, 0.7647, 0.3153, 0.6183, 0.6847, 0.6183, 0.6415, 0.7647, 0.3585, 0.7647, 0.3153, 0.6183, 0.5823, 0.8339, 0.3585, 0.7647, 0.6415, 0.7647, 0.5823, 0.8339, 0.4245, 0.8339, 0.3585, 0.7647, 0.3525, 0.3362, 0.3094, 0.3677, 0.3729, 0.2669, 0.3525, 0.3362, 0.3153, 0.6183, 0.3094, 0.3677, 0.3, 0.6805, 0.3094, 0.3677, 0.3153, 0.6183, 0.3153, 0.6183, 0.3585, 0.7647, 0.3, 0.6805, 0.3235, 0.7572, 0.3, 0.6805, 0.3585, 0.7647, 0.3585, 0.7647, 0.4245, 0.8339, 0.3235, 0.7572, 0.6906, 0.3677, 0.6475, 0.3362, 0.6271, 0.2669, 0.6906, 0.3677, 0.6847, 0.6183, 0.6475, 0.3362, 0.7, 0.6805, 0.6847, 0.6183, 0.6906, 0.3677, 0.7, 0.6805, 0.6415, 0.7647, 0.6847, 0.6183, 0.6764, 0.7572, 0.6415, 0.7647, 0.7, 0.6805, 0.6764, 0.7572, 0.5823, 0.8339, 0.6415, 0.7647])
me_teppouo_mat_6.materials.append(mat_mat_6)
me_teppouo_mat_6.use_remesh_preserve_volume = False
me_teppouo_mat_6.use_remesh_preserve_attributes = False
me_teppouo_mat_6.use_mirror_vertex_groups = False
me_teppouo_mat_6.update()
me_teppouo_mat_8 = bpy.data.meshes.new('teppouo_mat_8')
me_teppouo_mat_8.from_pydata([(0.15, 0.9839, 3.272), (0.2074, 0.7527, 3.389), (0.2665, 0.9107, 3.245)], [], [(0, 1, 2)])
me_teppouo_mat_8.polygons.foreach_set('use_smooth', [True] * 1)
_k = set([(0, 1), (0, 2), (1, 2)])
me_teppouo_mat_8.attributes.new('sharp_edge', 'BOOLEAN', 'EDGE').data.foreach_set('value', [ (min(e.vertices), max(e.vertices)) in _k for e in me_teppouo_mat_8.edges])
_uv = me_teppouo_mat_8.uv_layers.new(name='UVTex')
_uv.uv.foreach_set('vector', [0.5635, 0.2669, 0.3729, 0.2669, 0.4365, 0.2669])
me_teppouo_mat_8.materials.append(mat_mat_8)
me_teppouo_mat_8.use_remesh_preserve_volume = False
me_teppouo_mat_8.use_remesh_preserve_attributes = False
me_teppouo_mat_8.use_mirror_vertex_groups = False
me_teppouo_mat_8.update()
me_teppouo_mat_5 = bpy.data.meshes.new('teppouo_mat_5')
me_teppouo_mat_5.from_pydata([(0.1812, -0.4621, 2.529), (-0.155, -0.3918, 2.817), (-0.1847, -0.4621, 2.529), (0.1514, -0.3918, 2.817), (0.358, -0.3411, 2.479), (0.2985, -0.2626, 2.831), (-3e-06, -0.7459, 2.072), (0.4498, -0.9205, 1.352), (0.3995, -0.6525, 1.88), (2e-06, -1.111, 1.44), (-0.3995, -0.6525, 1.88), (-0.4498, -0.9205, 1.352), (-0.5897, 0.3772, 2.495), (-0.3926, 0.6704, 3.019), (-0.5654, 0.7571, 2.64), (-0.3742, 0.02021, 2.911), (-0.5418, -0.08411, 2.3), (-0.3055, -0.2626, 2.831), (-0.3739, -0.3411, 2.479), (-0.7429, -0.2089, 1.062), (-0.6416, 0.2129, 2.121), (-0.7014, 0.3847, 1.741), (-0.7533, 0.67, 1.317), (-0.7272, 0.7521, 1.598), (-0.2495, -0.1893, 3.152), (-0.1109, -0.3401, 3.174), (0.1141, -0.3401, 3.174), (0.2495, -0.1893, 3.152), (0.1248, -0.1893, 3.232), (-0.1248, -0.1893, 3.232), (0.3742, 0.02021, 2.911), (0.5333, -0.08411, 2.3), (-0.9459, -0.4439, 0.2244), (-0.5387, -1.233, 0.4454), (2e-06, -1.528, 0.5769), (-3e-06, -1.69, -0.594), (0.5387, -1.233, 0.4454), (0.516, -1.38, -0.7515), (0.9459, -0.4439, 0.2244), (0.9042, -0.6065, -0.9524), (0.2838, -1.31, -1.83), (-2e-06, -1.503, -1.636), (-0.2838, -1.31, -1.83), (-2e-06, -1.263, -2.058), (-0.5982, -0.6174, -2.102), (-3e-06, -0.599, -2.456), (0.5982, -0.6174, -2.102), (0.7434, -0.2089, 1.062), (0.6416, 0.2129, 2.121), (0.7014, 0.3847, 1.741), (0.7514, 0.67, 1.317), (0.7272, 0.7521, 1.598), (-0.9042, -0.6065, -0.9524), (-0.516, -1.38, -0.7515), (0.5897, 0.3772, 2.495), (0.3926, 0.6704, 3.019), (0.5654, 0.7571, 2.64)], [], [(0, 1, 2), (0, 3, 1), (3, 0, 4), (4, 5, 3), (6, 7, 8), (6, 9, 7), (10, 9, 6), (10, 11, 9), (12, 13, 14), (12, 15, 13), (16, 15, 12), (16, 17, 15), (18, 17, 16), (18, 1, 17), (2, 1, 18), (18, 10, 2), (16, 10, 18), (16, 19, 10), (20, 19, 16), (20, 21, 19), (22, 19, 21), (21, 23, 22), (12, 20, 16), (17, 24, 15), (17, 25, 24), (1, 25, 17), (1, 26, 25), (3, 26, 1), (3, 5, 26), (27, 26, 5), (27, 28, 26), (25, 26, 28), (28, 29, 25), (24, 25, 29), (5, 30, 27), (5, 31, 30), (4, 31, 5), (4, 8, 31), (0, 8, 4), (0, 6, 8), (6, 0, 2), (2, 10, 6), (19, 11, 10), (19, 32, 11), (33, 11, 32), (33, 34, 11), (35, 34, 33), (35, 36, 34), (37, 36, 35), (37, 38, 36), (39, 38, 37), (37, 40, 39), (35, 40, 37), (35, 41, 40), (42, 41, 35), (42, 43, 41), (44, 43, 42), (44, 45, 43), (46, 43, 45), (46, 40, 43), (39, 40, 46), (40, 41, 43), (34, 9, 11), (34, 7, 9), (36, 7, 34), (36, 38, 7), (47, 7, 38), (47, 8, 7), (31, 8, 47), (47, 48, 31), (49, 48, 47), (47, 50, 49), (51, 49, 50), (42, 52, 44), (42, 53, 52), (35, 53, 42), (35, 33, 53), (32, 53, 33), (32, 52, 53), (54, 31, 48), (54, 30, 31), (55, 30, 54), (54, 56, 55)])
me_teppouo_mat_5.polygons.foreach_set('use_smooth', [True] * 83)
_k = set([(12, 14), (12, 20), (13, 14), (13, 15), (15, 24), (19, 22), (19, 32), (20, 21), (21, 23), (22, 23), (24, 29), (27, 28), (27, 30), (28, 29), (30, 55), (32, 52), (38, 39), (38, 47), (39, 46), (44, 45), (44, 52), (45, 46), (47, 50), (48, 49), (48, 54), (49, 51), (50, 51), (54, 56), (55, 56)])
me_teppouo_mat_5.attributes.new('sharp_edge', 'BOOLEAN', 'EDGE').data.foreach_set('value', [ (min(e.vertices), max(e.vertices)) in _k for e in me_teppouo_mat_5.edges])
_uv = me_teppouo_mat_5.uv_layers.new(name='UVTex')
_uv.uv.foreach_set('vector', [0.8258, 0.3922, 0.8742, 0.4165, 0.8258, 0.3922, 0.8258, 0.3922, 0.8742, 0.4165, 0.8742, 0.4165, 0.8742, 0.4165, 0.8258, 0.3922, 0.8195, 0.4611, 0.8195, 0.4611, 0.8784, 0.4867, 0.8742, 0.4165, 0.7466, 0.2592, 0.6257, 0.1991, 0.7164, 0.32, 0.7466, 0.2592, 0.6373, 0.09017, 0.6257, 0.1991, 0.7164, 0.32, 0.6373, 0.09017, 0.7466, 0.2592, 0.7164, 0.32, 0.6257, 0.1991, 0.6373, 0.09017, 0.8327, 0.8542, 0.9232, 0.989, 0.8623, 1.055, 0.8327, 0.8542, 0.8958, 0.6378, 0.9232, 0.989, 0.7939, 0.6108, 0.8958, 0.6378, 0.8327, 0.8542, 0.7939, 0.6108, 0.8784, 0.4867, 0.8958, 0.6378, 0.8195, 0.4611, 0.8784, 0.4867, 0.7939, 0.6108, 0.8195, 0.4611, 0.8742, 0.4165, 0.8784, 0.4867, 0.8258, 0.3922, 0.8742, 0.4165, 0.8195, 0.4611, 0.8195, 0.4611, 0.7164, 0.32, 0.8258, 0.3922, 0.7939, 0.6108, 0.7164, 0.32, 0.8195, 0.4611, 0.7939, 0.6108, 0.5887, 0.6037, 0.7164, 0.32, 0.7689, 0.7826, 0.5887, 0.6037, 0.7939, 0.6108, 0.7689, 0.7826, 0.7089, 0.8956, 0.5887, 0.6037, 0.6435, 1.073, 0.5887, 0.6037, 0.7089, 0.8956, 0.7089, 0.8956, 0.691, 1.104, 0.6435, 1.073, 0.8327, 0.8542, 0.7689, 0.7826, 0.7939, 0.6108, 0.8784, 0.4867, 0.9323, 0.511, 0.8958, 0.6378, 0.8784, 0.4867, 0.9337, 0.4272, 0.9323, 0.511, 0.8742, 0.4165, 0.9337, 0.4272, 0.8784, 0.4867, 0.8742, 0.4165, 0.9337, 0.4272, 0.9337, 0.4272, 0.8742, 0.4165, 0.9337, 0.4272, 0.8742, 0.4165, 0.8742, 0.4165, 0.8784, 0.4867, 0.9337, 0.4272, 0.9323, 0.511, 0.9337, 0.4272, 0.8784, 0.4867, 0.9323, 0.511, 0.9454, 0.507, 0.9337, 0.4272, 0.9337, 0.4272, 0.9337, 0.4272, 0.9454, 0.507, 0.9454, 0.507, 0.9454, 0.507, 0.9337, 0.4272, 0.9323, 0.511, 0.9337, 0.4272, 0.9454, 0.507, 0.8784, 0.4867, 0.8958, 0.6378, 0.9323, 0.511, 0.8784, 0.4867, 0.7939, 0.6108, 0.8958, 0.6378, 0.8195, 0.4611, 0.7939, 0.6108, 0.8784, 0.4867, 0.8195, 0.4611, 0.7164, 0.32, 0.7939, 0.6108, 0.8258, 0.3922, 0.7164, 0.32, 0.8195, 0.4611, 0.8258, 0.3922, 0.7466, 0.2592, 0.7164, 0.32, 0.7466, 0.2592, 0.8258, 0.3922, 0.8258, 0.3922, 0.8258, 0.3922, 0.7164, 0.32, 0.7466, 0.2592, 0.5887, 0.6037, 0.6257, 0.1991, 0.7164, 0.32, 0.5887, 0.6037, 0.4476, 0.5163, 0.6257, 0.1991, 0.4722, 0.07245, 0.6257, 0.1991, 0.4476, 0.5163, 0.4722, 0.07245, 0.4894, -0.0958, 0.6257, 0.1991, 0.2946, -0.1265, 0.4894, -0.0958, 0.4722, 0.07245, 0.2946, -0.1265, 0.4722, 0.07245, 0.4894, -0.0958, 0.2734, 0.05094, 0.4722, 0.07245, 0.2946, -0.1265, 0.2734, 0.05094, 0.4476, 0.5163, 0.4722, 0.07245, 0.2518, 0.4853, 0.4476, 0.5163, 0.2734, 0.05094, 0.2734, 0.05094, 0.09715, 0.1428, 0.2518, 0.4853, 0.2946, -0.1265, 0.09715, 0.1428, 0.2734, 0.05094, 0.2946, -0.1265, 0.1263, 0.02734, 0.09715, 0.1428, 0.09715, 0.1428, 0.1263, 0.02734, 0.2946, -0.1265, 0.09715, 0.1428, 0.0604, 0.1798, 0.1263, 0.02734, 0.06275, 0.5363, 0.0604, 0.1798, 0.09715, 0.1428, 0.06275, 0.5363, 0.004851, 0.5639, 0.0604, 0.1798, 0.06275, 0.5363, 0.0604, 0.1798, 0.004851, 0.5639, 0.06275, 0.5363, 0.09715, 0.1428, 0.0604, 0.1798, 0.2518, 0.4853, 0.09715, 0.1428, 0.06275, 0.5363, 0.09715, 0.1428, 0.1263, 0.02734, 0.0604, 0.1798, 0.4894, -0.0958, 0.6373, 0.09017, 0.6257, 0.1991, 0.4894, -0.0958, 0.6257, 0.1991, 0.6373, 0.09017, 0.4722, 0.07245, 0.6257, 0.1991, 0.4894, -0.0958, 0.4722, 0.07245, 0.4476, 0.5163, 0.6257, 0.1991, 0.5887, 0.6037, 0.6257, 0.1991, 0.4476, 0.5163, 0.5887, 0.6037, 0.7164, 0.32, 0.6257, 0.1991, 0.7939, 0.6108, 0.7164, 0.32, 0.5887, 0.6037, 0.5887, 0.6037, 0.7689, 0.7826, 0.7939, 0.6108, 0.7089, 0.8956, 0.7689, 0.7826, 0.5887, 0.6037, 0.5887, 0.6037, 0.6435, 1.073, 0.7089, 0.8956, 0.691, 1.104, 0.7089, 0.8956, 0.6435, 1.073, 0.09715, 0.1428, 0.2518, 0.4853, 0.06275, 0.5363, 0.09715, 0.1428, 0.2734, 0.05094, 0.2518, 0.4853, 0.2946, -0.1265, 0.2734, 0.05094, 0.09715, 0.1428, 0.2946, -0.1265, 0.4722, 0.07245, 0.2734, 0.05094, 0.4476, 0.5163, 0.2734, 0.05094, 0.4722, 0.07245, 0.4476, 0.5163, 0.2518, 0.4853, 0.2734, 0.05094, 0.8327, 0.8542, 0.7939, 0.6108, 0.7689, 0.7826, 0.8327, 0.8542, 0.8958, 0.6378, 0.7939, 0.6108, 0.9232, 0.989, 0.8958, 0.6378, 0.8327, 0.8542, 0.8327, 0.8542, 0.8623, 1.055, 0.9232, 0.989])
me_teppouo_mat_5.materials.append(mat_mat_5)
me_teppouo_mat_5.use_remesh_preserve_volume = False
me_teppouo_mat_5.use_remesh_preserve_attributes = False
me_teppouo_mat_5.use_mirror_vertex_groups = False
me_teppouo_mat_5.update()

# ---- objects
ob_lamp_002 = bpy.data.objects.new('Lamp.002', light_lamp)
ob_lamp_001 = bpy.data.objects.new('Lamp.001', light_lamp)
ob_camera_001 = bpy.data.objects.new('Camera.001', cam_camera_001)
ob_teppouo_mat_4 = bpy.data.objects.new('teppouo_mat_4', me_teppouo_mat_4)
ob_teppouo_mat_3 = bpy.data.objects.new('teppouo_mat_3', me_teppouo_mat_3)
ob_teppouo_mat_2 = bpy.data.objects.new('teppouo_mat_2', me_teppouo_mat_2)
ob_teppouo_mat_1 = bpy.data.objects.new('teppouo_mat_1', me_teppouo_mat_1)
ob_teppouo_mat_0 = bpy.data.objects.new('teppouo_mat_0', me_teppouo_mat_0)
ob_teppouo_mat_7 = bpy.data.objects.new('teppouo_mat_7', me_teppouo_mat_7)
ob_teppouo_mat_6 = bpy.data.objects.new('teppouo_mat_6', me_teppouo_mat_6)
ob_teppouo_mat_8 = bpy.data.objects.new('teppouo_mat_8', me_teppouo_mat_8)
ob_teppouo_mat_5 = bpy.data.objects.new('teppouo_mat_5', me_teppouo_mat_5)

# ---- transforms, parenting, visibility, modifiers, constraints
ob_lamp_002.location = (2.241, 3.362, 13.45)
ob_lamp_002.lock_rotations_4d = False
ob_lamp_002.empty_display_type = 'ARROWS'
ob_lamp_002.lineart.crease_threshold = 0.0
ob_lamp_001.location = (-2.241, 3.362, 13.45)
ob_lamp_001.lock_rotations_4d = False
ob_lamp_001.empty_display_type = 'ARROWS'
ob_lamp_001.lineart.crease_threshold = 0.0
ob_camera_001.location = (0.0, 3.362, 13.45)
ob_camera_001.lock_rotations_4d = False
ob_camera_001.empty_display_type = 'ARROWS'
ob_camera_001.lineart.crease_threshold = 0.0
ob_teppouo_mat_4.location = (0.0, 0.0, 0.0)
ob_teppouo_mat_4.lock_rotations_4d = False
ob_teppouo_mat_4.empty_display_type = 'ARROWS'
ob_teppouo_mat_4.lineart.crease_threshold = 0.0
ob_teppouo_mat_3.location = (0.0, 0.0, 0.0)
ob_teppouo_mat_3.lock_rotations_4d = False
ob_teppouo_mat_3.empty_display_type = 'ARROWS'
ob_teppouo_mat_3.lineart.crease_threshold = 0.0
ob_teppouo_mat_2.location = (0.0, 0.0, 0.0)
ob_teppouo_mat_2.lock_rotations_4d = False
ob_teppouo_mat_2.empty_display_type = 'ARROWS'
ob_teppouo_mat_2.lineart.crease_threshold = 0.0
ob_teppouo_mat_1.location = (0.0, 0.0, 0.0)
ob_teppouo_mat_1.lock_rotations_4d = False
ob_teppouo_mat_1.empty_display_type = 'ARROWS'
ob_teppouo_mat_1.lineart.crease_threshold = 0.0
ob_teppouo_mat_0.location = (0.0, 0.0, 0.0)
ob_teppouo_mat_0.lock_rotations_4d = False
ob_teppouo_mat_0.empty_display_type = 'ARROWS'
ob_teppouo_mat_0.lineart.crease_threshold = 0.0
ob_teppouo_mat_7.location = (0.0, 0.0, 0.0)
ob_teppouo_mat_7.lock_rotations_4d = False
ob_teppouo_mat_7.empty_display_type = 'ARROWS'
ob_teppouo_mat_7.lineart.crease_threshold = 0.0
ob_teppouo_mat_6.location = (0.0, 0.0, 0.0)
ob_teppouo_mat_6.lock_rotations_4d = False
ob_teppouo_mat_6.empty_display_type = 'ARROWS'
ob_teppouo_mat_6.lineart.crease_threshold = 0.0
ob_teppouo_mat_8.location = (0.0, 0.0, 0.0)
ob_teppouo_mat_8.lock_rotations_4d = False
ob_teppouo_mat_8.empty_display_type = 'ARROWS'
ob_teppouo_mat_8.lineart.crease_threshold = 0.0
ob_teppouo_mat_5.location = (0.0, 0.0, 0.0)
ob_teppouo_mat_5.lock_rotations_4d = False
ob_teppouo_mat_5.empty_display_type = 'ARROWS'
ob_teppouo_mat_5.lineart.crease_threshold = 0.0

# ---- collection membership
col_collection_1.objects.link(ob_lamp_002)
col_collection_1.objects.link(ob_lamp_001)
col_collection_1.objects.link(ob_camera_001)
col_collection_1.objects.link(ob_teppouo_mat_4)
col_collection_1.objects.link(ob_teppouo_mat_3)
col_collection_1.objects.link(ob_teppouo_mat_2)
col_collection_1.objects.link(ob_teppouo_mat_1)
col_collection_1.objects.link(ob_teppouo_mat_0)
col_collection_1.objects.link(ob_teppouo_mat_7)
col_collection_1.objects.link(ob_teppouo_mat_6)
col_collection_1.objects.link(ob_teppouo_mat_8)
col_collection_1.objects.link(ob_teppouo_mat_5)

# ---- scene / render settings (as saved in the file)
scene.camera = ob_camera_001
scene.frame_start = 1; scene.frame_end = 250; scene.frame_set(1)
scene.render.engine = 'BLENDER_EEVEE_NEXT'
scene.render.image_settings.file_format = 'TARGA'
scene.render.image_settings.color_mode = 'RGB'
scene.render.image_settings.compression = 90
scene.render.resolution_x = 320
scene.render.resolution_y = 256
scene.render.fps = 25
scene.render.dither_intensity = 0.0
scene.render.film_transparent = True
scene.render.use_compositing = False
scene.render.use_sequencer = False
scene.render.use_file_extension = False
scene.render.bake_margin = 2
scene.render.bake_bias = 0.0
scene.render.use_stamp_time = False
scene.render.use_stamp_date = False
scene.render.use_stamp_frame = False
scene.render.use_stamp_camera = False
scene.render.use_stamp_scene = False
scene.render.use_stamp_filename = False
scene.render.use_stamp_render_time = False
scene.render.stamp_font_size = 0
scene.render.stamp_foreground = (0.0, 0.0, 0.0, 0.0)
scene.render.stamp_background = (0.0, 0.0, 0.0, 0.0)
scene.cycles.use_denoising = False
scene.cycles.samples = 10
scene.cycles.sampling_pattern = 'TABULATED_SOBOL'
scene.cycles.light_sampling_threshold = 0.0
scene.cycles.use_adaptive_sampling = False
scene.cycles.use_light_tree = False
scene.cycles.blur_glossy = 0.0
scene.cycles.volume_bounces = 1
scene.cycles.pixel_filter_type = 'GAUSSIAN'
scene.cycles.sample_clamp_indirect = 0.0
scene.view_settings.view_transform = 'Raw'
bpy.context.view_layer.update()
